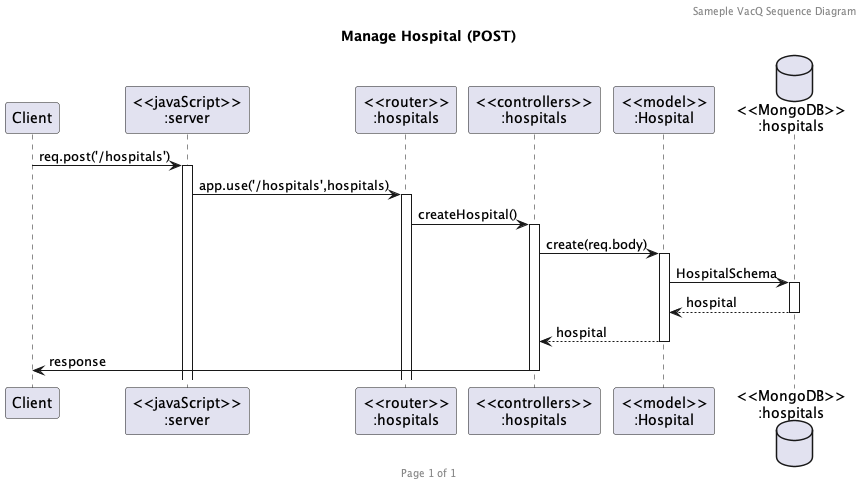

The diagram above was rendered by PlantUML. Its source (embedded in the PNG):
@startuml Manage Hospital (POST)

header Sameple VacQ Sequence Diagram
footer Page %page% of %lastpage%
title "Manage Hospital (POST)"

participant "Client" as client
participant "<<javaScript>>\n:server" as server
participant "<<router>>\n:hospitals" as routerHospitals
participant "<<controllers>>\n:hospitals" as controllersHospitals
participant "<<model>>\n:Hospital" as modelHospital
database "<<MongoDB>>\n:hospitals" as HospitalsDatabase

client->server ++:req.post('/hospitals')
server->routerHospitals ++:app.use('/hospitals',hospitals)
routerHospitals -> controllersHospitals ++:createHospital()
controllersHospitals->modelHospital ++:create(req.body)
modelHospital ->HospitalsDatabase ++: HospitalSchema
HospitalsDatabase --> modelHospital --: hospital
controllersHospitals <-- modelHospital --:hospital
controllersHospitals->client --:response

@enduml